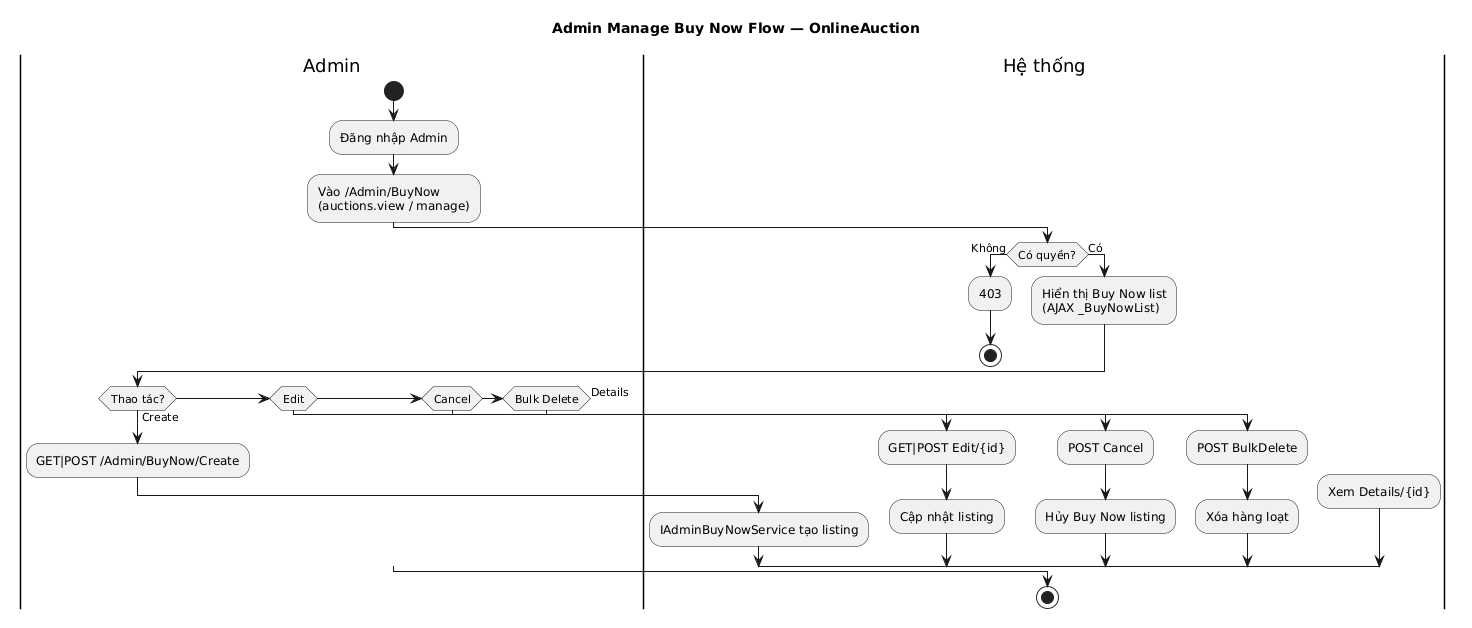

The diagram above was rendered by PlantUML. Its source (embedded in the PNG):
@startuml
title Admin Manage Buy Now Flow — OnlineAuction
skinparam monochrome true
skinparam shadowing false
skinparam ConditionEndStyle hline

|Admin|
start
:Đăng nhập Admin;
:Vào /Admin/BuyNow\n(auctions.view / manage);
|Hệ thống|
if (Có quyền?) then (Không)
  :403;
  stop
else (Có)
  :Hiển thị Buy Now list\n(AJAX _BuyNowList);
endif
|Admin|
if (Thao tác?) then (Create)
  :GET|POST /Admin/BuyNow/Create;
  |Hệ thống|
  :IAdminBuyNowService tạo listing;
elseif (Edit) then
  :GET|POST Edit/{id};
  |Hệ thống|
  :Cập nhật listing;
elseif (Cancel) then
  :POST Cancel;
  |Hệ thống|
  :Hủy Buy Now listing;
elseif (Bulk Delete) then
  :POST BulkDelete;
  |Hệ thống|
  :Xóa hàng loạt;
else (Details)
  :Xem Details/{id};
endif
stop
@enduml